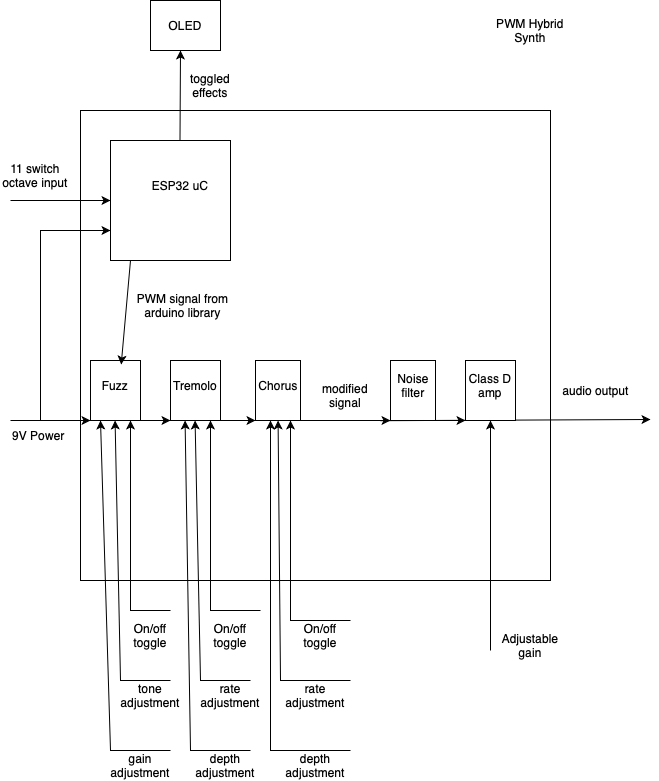

The diagram above was exported from draw.io. Its source (the exported page's mxGraphModel, read from the mxfile embedded in the PNG):
<mxGraphModel dx="1122" dy="761" grid="1" gridSize="10" guides="1" tooltips="1" connect="1" arrows="1" fold="1" page="1" pageScale="1" pageWidth="850" pageHeight="1100" math="0" shadow="0">
  <root>
    <mxCell id="0" />
    <mxCell id="1" parent="0" />
    <mxCell id="IUqdiVGiYhfONRAHECO6-1" value="" style="whiteSpace=wrap;html=1;aspect=fixed;" parent="1" vertex="1">
      <mxGeometry x="190" y="140" width="470" height="470" as="geometry" />
    </mxCell>
    <mxCell id="IUqdiVGiYhfONRAHECO6-2" value="" style="endArrow=classic;html=1;rounded=0;exitX=0.638;exitY=0.66;exitDx=0;exitDy=0;exitPerimeter=0;" parent="1" source="IUqdiVGiYhfONRAHECO6-1" edge="1">
      <mxGeometry width="50" height="50" relative="1" as="geometry">
        <mxPoint x="515" y="449.43" as="sourcePoint" />
        <mxPoint x="760" y="449" as="targetPoint" />
      </mxGeometry>
    </mxCell>
    <mxCell id="IUqdiVGiYhfONRAHECO6-4" value="audio output" style="text;html=1;align=center;verticalAlign=middle;resizable=0;points=[];autosize=1;strokeColor=none;fillColor=none;" parent="1" vertex="1">
      <mxGeometry x="660" y="405" width="90" height="30" as="geometry" />
    </mxCell>
    <mxCell id="IUqdiVGiYhfONRAHECO6-6" value="" style="endArrow=classic;html=1;rounded=0;entryX=0;entryY=0.5;entryDx=0;entryDy=0;" parent="1" edge="1" target="-CYWFXENg70xZexZInNo-1">
      <mxGeometry width="50" height="50" relative="1" as="geometry">
        <mxPoint x="120" y="230" as="sourcePoint" />
        <mxPoint x="190" y="230" as="targetPoint" />
      </mxGeometry>
    </mxCell>
    <mxCell id="IUqdiVGiYhfONRAHECO6-7" value="11 switch octave input" style="text;html=1;align=center;verticalAlign=middle;whiteSpace=wrap;rounded=0;" parent="1" vertex="1">
      <mxGeometry x="110" y="190" width="70" height="30" as="geometry" />
    </mxCell>
    <mxCell id="IUqdiVGiYhfONRAHECO6-10" value="9V Power&amp;nbsp;" style="text;html=1;align=center;verticalAlign=middle;whiteSpace=wrap;rounded=0;" parent="1" vertex="1">
      <mxGeometry x="120" y="450" width="60" height="30" as="geometry" />
    </mxCell>
    <mxCell id="IUqdiVGiYhfONRAHECO6-11" value="PWM Hybrid Synth" style="text;html=1;align=center;verticalAlign=middle;whiteSpace=wrap;rounded=0;" parent="1" vertex="1">
      <mxGeometry x="600" y="40" width="80" height="40" as="geometry" />
    </mxCell>
    <mxCell id="IUqdiVGiYhfONRAHECO6-12" value="" style="endArrow=classic;html=1;rounded=0;exitX=0.579;exitY=0.025;exitDx=0;exitDy=0;exitPerimeter=0;" parent="1" edge="1" source="-CYWFXENg70xZexZInNo-1">
      <mxGeometry width="50" height="50" relative="1" as="geometry">
        <mxPoint x="300" y="140" as="sourcePoint" />
        <mxPoint x="290" y="80" as="targetPoint" />
      </mxGeometry>
    </mxCell>
    <mxCell id="IUqdiVGiYhfONRAHECO6-13" value="OLED" style="text;html=1;align=center;verticalAlign=middle;whiteSpace=wrap;rounded=0;" parent="1" vertex="1">
      <mxGeometry x="265" y="40" width="60" height="30" as="geometry" />
    </mxCell>
    <mxCell id="-CYWFXENg70xZexZInNo-1" value="" style="rounded=0;whiteSpace=wrap;html=1;" vertex="1" parent="1">
      <mxGeometry x="220" y="170" width="120" height="120" as="geometry" />
    </mxCell>
    <mxCell id="-CYWFXENg70xZexZInNo-2" value="ESP32 uC" style="text;html=1;align=center;verticalAlign=middle;whiteSpace=wrap;rounded=0;" vertex="1" parent="1">
      <mxGeometry x="260" y="200" width="60" height="30" as="geometry" />
    </mxCell>
    <mxCell id="-CYWFXENg70xZexZInNo-6" value="OLED" style="rounded=0;whiteSpace=wrap;html=1;" vertex="1" parent="1">
      <mxGeometry x="260" y="30" width="70" height="50" as="geometry" />
    </mxCell>
    <mxCell id="-CYWFXENg70xZexZInNo-7" value="" style="rounded=0;whiteSpace=wrap;html=1;" vertex="1" parent="1">
      <mxGeometry x="200" y="390" width="50" height="60" as="geometry" />
    </mxCell>
    <mxCell id="-CYWFXENg70xZexZInNo-8" value="" style="rounded=0;whiteSpace=wrap;html=1;" vertex="1" parent="1">
      <mxGeometry x="280" y="390" width="50" height="60" as="geometry" />
    </mxCell>
    <mxCell id="-CYWFXENg70xZexZInNo-9" value="" style="rounded=0;whiteSpace=wrap;html=1;" vertex="1" parent="1">
      <mxGeometry x="365" y="390" width="45" height="60" as="geometry" />
    </mxCell>
    <mxCell id="-CYWFXENg70xZexZInNo-10" value="" style="rounded=0;whiteSpace=wrap;html=1;" vertex="1" parent="1">
      <mxGeometry x="500" y="390" width="45" height="60" as="geometry" />
    </mxCell>
    <mxCell id="-CYWFXENg70xZexZInNo-11" value="" style="endArrow=classic;html=1;rounded=0;entryX=0;entryY=1;entryDx=0;entryDy=0;" edge="1" parent="1" target="-CYWFXENg70xZexZInNo-7">
      <mxGeometry width="50" height="50" relative="1" as="geometry">
        <mxPoint x="120" y="450" as="sourcePoint" />
        <mxPoint x="170" y="395" as="targetPoint" />
      </mxGeometry>
    </mxCell>
    <mxCell id="-CYWFXENg70xZexZInNo-12" value="" style="endArrow=classic;html=1;rounded=0;entryX=0.614;entryY=0.067;entryDx=0;entryDy=0;entryPerimeter=0;" edge="1" parent="1" target="-CYWFXENg70xZexZInNo-7">
      <mxGeometry width="50" height="50" relative="1" as="geometry">
        <mxPoint x="240" y="290" as="sourcePoint" />
        <mxPoint x="300" y="300" as="targetPoint" />
      </mxGeometry>
    </mxCell>
    <mxCell id="-CYWFXENg70xZexZInNo-13" value="" style="endArrow=classic;html=1;rounded=0;exitX=1;exitY=1;exitDx=0;exitDy=0;" edge="1" parent="1" source="-CYWFXENg70xZexZInNo-7">
      <mxGeometry width="50" height="50" relative="1" as="geometry">
        <mxPoint x="270" y="440" as="sourcePoint" />
        <mxPoint x="280" y="450" as="targetPoint" />
        <Array as="points">
          <mxPoint x="280" y="450" />
        </Array>
      </mxGeometry>
    </mxCell>
    <mxCell id="-CYWFXENg70xZexZInNo-15" value="" style="endArrow=classic;html=1;rounded=0;entryX=0;entryY=1;entryDx=0;entryDy=0;exitX=1;exitY=1;exitDx=0;exitDy=0;" edge="1" parent="1" source="-CYWFXENg70xZexZInNo-8" target="-CYWFXENg70xZexZInNo-9">
      <mxGeometry width="50" height="50" relative="1" as="geometry">
        <mxPoint x="350" y="450" as="sourcePoint" />
        <mxPoint x="400" y="400" as="targetPoint" />
      </mxGeometry>
    </mxCell>
    <mxCell id="-CYWFXENg70xZexZInNo-16" value="" style="endArrow=classic;html=1;rounded=0;entryX=0;entryY=1;entryDx=0;entryDy=0;exitX=1;exitY=1;exitDx=0;exitDy=0;" edge="1" parent="1" source="-CYWFXENg70xZexZInNo-9" target="-CYWFXENg70xZexZInNo-10">
      <mxGeometry width="50" height="50" relative="1" as="geometry">
        <mxPoint x="430" y="450" as="sourcePoint" />
        <mxPoint x="480" y="400" as="targetPoint" />
      </mxGeometry>
    </mxCell>
    <mxCell id="-CYWFXENg70xZexZInNo-19" value="" style="rounded=0;whiteSpace=wrap;html=1;" vertex="1" parent="1">
      <mxGeometry x="575" y="390" width="50" height="60" as="geometry" />
    </mxCell>
    <mxCell id="-CYWFXENg70xZexZInNo-21" value="" style="endArrow=classic;html=1;rounded=0;entryX=0;entryY=1;entryDx=0;entryDy=0;" edge="1" parent="1" target="-CYWFXENg70xZexZInNo-19">
      <mxGeometry width="50" height="50" relative="1" as="geometry">
        <mxPoint x="490" y="450" as="sourcePoint" />
        <mxPoint x="540" y="400" as="targetPoint" />
      </mxGeometry>
    </mxCell>
    <mxCell id="-CYWFXENg70xZexZInNo-23" value="Fuzz" style="text;html=1;align=center;verticalAlign=middle;whiteSpace=wrap;rounded=0;" vertex="1" parent="1">
      <mxGeometry x="195" y="400" width="60" height="30" as="geometry" />
    </mxCell>
    <mxCell id="-CYWFXENg70xZexZInNo-24" value="Tremolo" style="text;html=1;align=center;verticalAlign=middle;whiteSpace=wrap;rounded=0;" vertex="1" parent="1">
      <mxGeometry x="275" y="400" width="60" height="30" as="geometry" />
    </mxCell>
    <mxCell id="-CYWFXENg70xZexZInNo-25" value="Chorus" style="text;html=1;align=center;verticalAlign=middle;whiteSpace=wrap;rounded=0;" vertex="1" parent="1">
      <mxGeometry x="358" y="400" width="60" height="30" as="geometry" />
    </mxCell>
    <mxCell id="-CYWFXENg70xZexZInNo-26" value="Noise filter" style="text;html=1;align=center;verticalAlign=middle;whiteSpace=wrap;rounded=0;" vertex="1" parent="1">
      <mxGeometry x="496.5" y="405" width="52" height="20" as="geometry" />
    </mxCell>
    <mxCell id="-CYWFXENg70xZexZInNo-27" value="Class D amp" style="text;html=1;align=center;verticalAlign=middle;whiteSpace=wrap;rounded=0;" vertex="1" parent="1">
      <mxGeometry x="570" y="400" width="60" height="30" as="geometry" />
    </mxCell>
    <mxCell id="-CYWFXENg70xZexZInNo-28" value="" style="endArrow=classic;html=1;rounded=0;" edge="1" parent="1">
      <mxGeometry width="50" height="50" relative="1" as="geometry">
        <mxPoint x="150" y="450" as="sourcePoint" />
        <mxPoint x="220" y="260" as="targetPoint" />
        <Array as="points">
          <mxPoint x="150" y="260" />
        </Array>
      </mxGeometry>
    </mxCell>
    <mxCell id="-CYWFXENg70xZexZInNo-29" value="" style="endArrow=classic;html=1;rounded=0;entryX=0.5;entryY=1;entryDx=0;entryDy=0;" edge="1" parent="1" target="-CYWFXENg70xZexZInNo-19">
      <mxGeometry width="50" height="50" relative="1" as="geometry">
        <mxPoint x="600" y="680" as="sourcePoint" />
        <mxPoint x="580" y="580" as="targetPoint" />
      </mxGeometry>
    </mxCell>
    <mxCell id="-CYWFXENg70xZexZInNo-33" value="" style="endArrow=classic;html=1;rounded=0;entryX=0.25;entryY=1;entryDx=0;entryDy=0;" edge="1" parent="1">
      <mxGeometry width="50" height="50" relative="1" as="geometry">
        <mxPoint x="460" y="780" as="sourcePoint" />
        <mxPoint x="380" y="450" as="targetPoint" />
        <Array as="points">
          <mxPoint x="380" y="780" />
        </Array>
      </mxGeometry>
    </mxCell>
    <mxCell id="-CYWFXENg70xZexZInNo-34" value="" style="endArrow=classic;html=1;rounded=0;entryX=0.25;entryY=1;entryDx=0;entryDy=0;" edge="1" parent="1">
      <mxGeometry width="50" height="50" relative="1" as="geometry">
        <mxPoint x="460" y="710" as="sourcePoint" />
        <mxPoint x="387.58" y="450" as="targetPoint" />
        <Array as="points">
          <mxPoint x="390" y="710" />
        </Array>
      </mxGeometry>
    </mxCell>
    <mxCell id="-CYWFXENg70xZexZInNo-35" value="" style="endArrow=classic;html=1;rounded=0;entryX=0.25;entryY=1;entryDx=0;entryDy=0;" edge="1" parent="1">
      <mxGeometry width="50" height="50" relative="1" as="geometry">
        <mxPoint x="460" y="650" as="sourcePoint" />
        <mxPoint x="400" y="450" as="targetPoint" />
        <Array as="points">
          <mxPoint x="400" y="650" />
        </Array>
      </mxGeometry>
    </mxCell>
    <mxCell id="-CYWFXENg70xZexZInNo-36" value="" style="endArrow=classic;html=1;rounded=0;entryX=0.25;entryY=1;entryDx=0;entryDy=0;" edge="1" parent="1">
      <mxGeometry width="50" height="50" relative="1" as="geometry">
        <mxPoint x="360" y="780" as="sourcePoint" />
        <mxPoint x="294.58000000000004" y="450" as="targetPoint" />
        <Array as="points">
          <mxPoint x="300" y="780" />
        </Array>
      </mxGeometry>
    </mxCell>
    <mxCell id="-CYWFXENg70xZexZInNo-37" value="" style="endArrow=classic;html=1;rounded=0;entryX=0.25;entryY=1;entryDx=0;entryDy=0;" edge="1" parent="1">
      <mxGeometry width="50" height="50" relative="1" as="geometry">
        <mxPoint x="360" y="710" as="sourcePoint" />
        <mxPoint x="304.58000000000004" y="450" as="targetPoint" />
        <Array as="points">
          <mxPoint x="310" y="710" />
        </Array>
      </mxGeometry>
    </mxCell>
    <mxCell id="-CYWFXENg70xZexZInNo-38" value="" style="endArrow=classic;html=1;rounded=0;entryX=0.25;entryY=1;entryDx=0;entryDy=0;" edge="1" parent="1">
      <mxGeometry width="50" height="50" relative="1" as="geometry">
        <mxPoint x="370" y="640" as="sourcePoint" />
        <mxPoint x="320" y="450" as="targetPoint" />
        <Array as="points">
          <mxPoint x="320" y="640" />
        </Array>
      </mxGeometry>
    </mxCell>
    <mxCell id="-CYWFXENg70xZexZInNo-39" value="" style="endArrow=classic;html=1;rounded=0;entryX=0.25;entryY=1;entryDx=0;entryDy=0;" edge="1" parent="1">
      <mxGeometry width="50" height="50" relative="1" as="geometry">
        <mxPoint x="280" y="780" as="sourcePoint" />
        <mxPoint x="210" y="450" as="targetPoint" />
        <Array as="points">
          <mxPoint x="220" y="780" />
        </Array>
      </mxGeometry>
    </mxCell>
    <mxCell id="-CYWFXENg70xZexZInNo-40" value="" style="endArrow=classic;html=1;rounded=0;entryX=0.25;entryY=1;entryDx=0;entryDy=0;" edge="1" parent="1">
      <mxGeometry width="50" height="50" relative="1" as="geometry">
        <mxPoint x="280" y="710" as="sourcePoint" />
        <mxPoint x="224.57999999999998" y="450" as="targetPoint" />
        <Array as="points">
          <mxPoint x="230" y="710" />
        </Array>
      </mxGeometry>
    </mxCell>
    <mxCell id="-CYWFXENg70xZexZInNo-41" value="" style="endArrow=classic;html=1;rounded=0;entryX=0.25;entryY=1;entryDx=0;entryDy=0;" edge="1" parent="1">
      <mxGeometry width="50" height="50" relative="1" as="geometry">
        <mxPoint x="280" y="640" as="sourcePoint" />
        <mxPoint x="240" y="450" as="targetPoint" />
        <Array as="points">
          <mxPoint x="240" y="640" />
        </Array>
      </mxGeometry>
    </mxCell>
    <mxCell id="-CYWFXENg70xZexZInNo-42" value="Adjustable gain" style="text;html=1;align=center;verticalAlign=middle;whiteSpace=wrap;rounded=0;" vertex="1" parent="1">
      <mxGeometry x="610" y="660" width="60" height="30" as="geometry" />
    </mxCell>
    <mxCell id="-CYWFXENg70xZexZInNo-44" value="On/off toggle" style="text;html=1;align=center;verticalAlign=middle;whiteSpace=wrap;rounded=0;" vertex="1" parent="1">
      <mxGeometry x="400" y="650" width="60" height="30" as="geometry" />
    </mxCell>
    <mxCell id="-CYWFXENg70xZexZInNo-46" value="rate adjustment" style="text;html=1;align=center;verticalAlign=middle;whiteSpace=wrap;rounded=0;" vertex="1" parent="1">
      <mxGeometry x="395" y="710" width="60" height="30" as="geometry" />
    </mxCell>
    <mxCell id="-CYWFXENg70xZexZInNo-47" value="depth adjustment" style="text;html=1;align=center;verticalAlign=middle;whiteSpace=wrap;rounded=0;" vertex="1" parent="1">
      <mxGeometry x="395" y="780" width="60" height="30" as="geometry" />
    </mxCell>
    <mxCell id="-CYWFXENg70xZexZInNo-49" value="On/off toggle" style="text;html=1;align=center;verticalAlign=middle;whiteSpace=wrap;rounded=0;" vertex="1" parent="1">
      <mxGeometry x="310" y="650" width="60" height="30" as="geometry" />
    </mxCell>
    <mxCell id="-CYWFXENg70xZexZInNo-50" value="rate adjustment" style="text;html=1;align=center;verticalAlign=middle;whiteSpace=wrap;rounded=0;" vertex="1" parent="1">
      <mxGeometry x="310" y="710" width="60" height="30" as="geometry" />
    </mxCell>
    <mxCell id="-CYWFXENg70xZexZInNo-51" value="depth adjustment" style="text;html=1;align=center;verticalAlign=middle;whiteSpace=wrap;rounded=0;" vertex="1" parent="1">
      <mxGeometry x="305" y="780" width="60" height="30" as="geometry" />
    </mxCell>
    <mxCell id="-CYWFXENg70xZexZInNo-52" value="On/off toggle" style="text;html=1;align=center;verticalAlign=middle;whiteSpace=wrap;rounded=0;" vertex="1" parent="1">
      <mxGeometry x="230" y="650" width="60" height="30" as="geometry" />
    </mxCell>
    <mxCell id="-CYWFXENg70xZexZInNo-53" value="tone adjustment" style="text;html=1;align=center;verticalAlign=middle;whiteSpace=wrap;rounded=0;" vertex="1" parent="1">
      <mxGeometry x="230" y="710" width="60" height="30" as="geometry" />
    </mxCell>
    <mxCell id="-CYWFXENg70xZexZInNo-54" value="gain adjustment" style="text;html=1;align=center;verticalAlign=middle;whiteSpace=wrap;rounded=0;" vertex="1" parent="1">
      <mxGeometry x="220" y="780" width="60" height="30" as="geometry" />
    </mxCell>
    <mxCell id="-CYWFXENg70xZexZInNo-55" value="PWM signal from arduino library" style="text;html=1;align=center;verticalAlign=middle;whiteSpace=wrap;rounded=0;" vertex="1" parent="1">
      <mxGeometry x="245" y="320" width="95" height="30" as="geometry" />
    </mxCell>
    <mxCell id="-CYWFXENg70xZexZInNo-56" value="toggled effects" style="text;html=1;align=center;verticalAlign=middle;whiteSpace=wrap;rounded=0;" vertex="1" parent="1">
      <mxGeometry x="290" y="100" width="60" height="30" as="geometry" />
    </mxCell>
    <mxCell id="-CYWFXENg70xZexZInNo-60" value="modified signal" style="text;html=1;align=center;verticalAlign=middle;whiteSpace=wrap;rounded=0;" vertex="1" parent="1">
      <mxGeometry x="425" y="410" width="60" height="30" as="geometry" />
    </mxCell>
  </root>
</mxGraphModel>